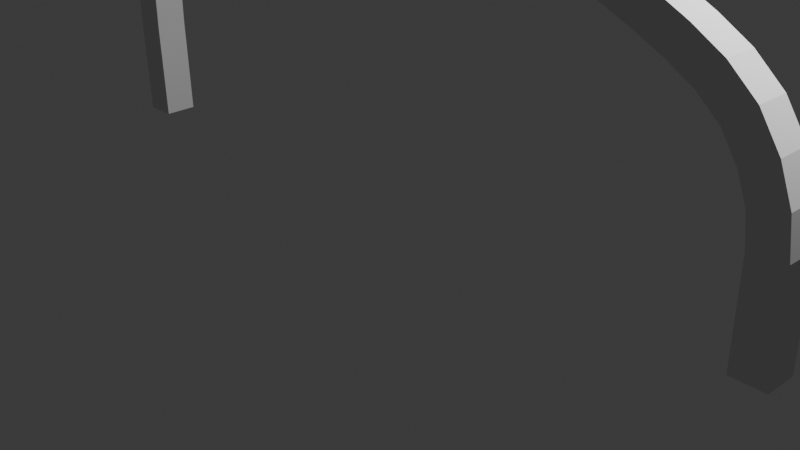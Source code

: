 # Source: frame3.blend  (saved by Blender 4.0.36; exported with 4.5.12 LTS)
import bpy
from mathutils import Matrix  # noqa: F401  (used for matrix-valued properties, if any)

bpy.ops.wm.read_factory_settings(use_empty=True)
scene = bpy.context.scene
scene.name = 'Scene'

# ---- collections
col_collection = bpy.data.collections.new('Collection'); scene.collection.children.link(col_collection)

# ---- world
world_world = bpy.data.worlds.new('World'); scene.world = world_world
world_world.use_nodes = True; world_world.node_tree.nodes.clear()
_N = world_world.node_tree.nodes; _L = world_world.node_tree.links
n0 = _N.new('ShaderNodeOutputWorld'); n0.name = 'World Output'; n0.location = (300, 300)
n1 = _N.new('ShaderNodeBackground'); n1.name = 'Background'; n1.location = (10, 300)
n1.inputs[0].default_value = (0.05088, 0.05088, 0.05088, 1.0)
_L.new(n1.outputs[0], n0.inputs[0])
n0.is_active_output = True
world_world.color = (0.05088, 0.05088, 0.05088)
world_world.use_sun_shadow = False
world_world.sun_shadow_jitter_overblur = 0.0

# ---- cameras
cam_camera = bpy.data.cameras.new('Camera')
cam_camera.clip_end = 100.0
cam_camera.ortho_scale = 7.314

# ---- lights
light_light = bpy.data.lights.new('Light', 'POINT')
light_light.transmission_factor = 0.0
light_light.use_soft_falloff = False
light_light.energy = 1000.0
light_light.shadow_soft_size = 0.1
light_light.shadow_maximum_resolution = 0.006
light_light.use_absolute_resolution = True

# ---- meshes
me_cube_001 = bpy.data.meshes.new('Cube.001')
me_cube_001.from_pydata([(-1.0, -1.0, -1.0), (-1.0, -1.0, 1.0), (-1.0, 1.0, -1.0), (-1.0, 1.0, 1.0), (1.0, -1.0, -1.0), (1.0, -1.0, 1.0), (1.0, 1.0, -1.0), (1.0, 1.0, 1.0)], [], [(0, 1, 3, 2), (2, 3, 7, 6), (6, 7, 5, 4), (4, 5, 1, 0), (2, 6, 4, 0), (7, 3, 1, 5)])
_uv = me_cube_001.uv_layers.new(name='UVMap')
_uv.uv.foreach_set('vector', [0.375, 0.0, 0.625, 0.0, 0.625, 0.25, 0.375, 0.25, 0.375, 0.25, 0.625, 0.25, 0.625, 0.5, 0.375, 0.5, 0.375, 0.5, 0.625, 0.5, 0.625, 0.75, 0.375, 0.75, 0.375, 0.75, 0.625, 0.75, 0.625, 1.0, 0.375, 1.0, 0.125, 0.5, 0.375, 0.5, 0.375, 0.75, 0.125, 0.75, 0.625, 0.5, 0.875, 0.5, 0.875, 0.75, 0.625, 0.75])
me_cube_001.update()

# ---- curves / text
cu_vert = bpy.data.curves.new('Vert', 'CURVE')
cu_vert.dimensions = '3D'
_sp = cu_vert.splines.new('POLY'); _sp.points.add(22)
_sp.points.foreach_set('co', [-4.132, -3.511e-08, 0.2613, 0.0, -4.164, -1.558e-07, 1.159, 0.0, -4.164, -3.05e-07, 2.27, 0.0, -4.176, -3.971e-07, 2.956, 0.0, -4.13, -4.248e-07, 3.162, 0.0, -3.995, -4.636e-07, 3.45, 0.0, -3.781, -5.015e-07, 3.732, 0.0, -3.484, -0.01011, 3.942, 0.0, -3.123, 0.002365, 4.164, 0.0, -2.828, -5.721e-07, 4.258, 0.0, -2.352, -5.749e-07, 4.279, 0.0, -1.878, -5.749e-07, 4.279, 0.0, -1.094, -5.771e-07, 4.295, 0.0, -0.7839, -5.705e-07, 4.246, 0.0, -0.147, -5.376e-07, 4.001, 0.0, 1.078, -4.718e-07, 3.511, 0.0, 2.956, -3.598e-07, 2.678, 0.0, 3.38, -3.269e-07, 2.433, 0.0, 3.691, -2.896e-07, 2.156, 0.0, 3.887, -2.479e-07, 1.845, 0.0, 4.001, -2.063e-07, 1.535, 0.0, 4.053, -0.0109, 1.264, 0.0, 4.062, -0.0162, 0.2821, 0.0])
_sp.order_v = 0
_sp.resolution_v = 0
_sp.use_endpoint_u = True
_sp.use_smooth = False
cu_vert.fill_mode = 'FULL'

# ---- objects
ob_light = bpy.data.objects.new('Light', light_light)
ob_camera = bpy.data.objects.new('Camera', cam_camera)
ob_vert = bpy.data.objects.new('Vert', cu_vert)
ob_cube = bpy.data.objects.new('Cube', me_cube_001)

# ---- transforms, parenting, visibility, modifiers, constraints
ob_light.location = (4.076, 1.005, 5.904)
ob_light.rotation_euler = (0.6503, 0.05522, 1.866)
ob_light.lock_rotations_4d = False
ob_light.empty_display_type = 'ARROWS'
ob_light.color = (0.0, 0.0, 0.0, 0.0)
ob_light.lineart.crease_threshold = 0.0
ob_camera.location = (7.359, -6.926, 4.958)
ob_camera.rotation_euler = (1.109, 0.0, 0.8149)
ob_camera.lock_rotations_4d = False
ob_camera.empty_display_type = 'ARROWS'
ob_camera.color = (0.0, 0.0, 0.0, 0.0)
ob_camera.display_type = 'WIRE'
ob_camera.lineart.crease_threshold = 0.0
ob_vert.location = (0.0, 0.0, 0.0)
ob_cube.location = (0.0, 0.0, 0.0)
ob_cube.scale = (-0.1794, -0.1794, -0.1794)
_m = ob_cube.modifiers.new('Array', 'ARRAY')
_m.count = 39
_m = ob_cube.modifiers.new('Curve', 'CURVE')
_m.object = ob_vert
_m.deform_axis = 'NEG_X'

# ---- collection membership
col_collection.objects.link(ob_light)
col_collection.objects.link(ob_camera)
col_collection.objects.link(ob_vert)
col_collection.objects.link(ob_cube)

# ---- scene / render settings (as saved in the file)
scene.camera = ob_camera
scene.frame_start = 1; scene.frame_end = 250; scene.frame_set(1)
scene.render.engine = 'BLENDER_EEVEE_NEXT'
scene.cycles.sampling_pattern = 'TABULATED_SOBOL'
bpy.context.view_layer.update()
